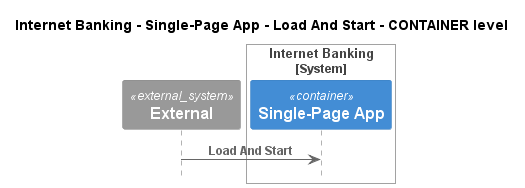

The diagram above was rendered by PlantUML. Its source (embedded in the PNG):
@startuml
!pragma layout smetana
!include ..\..\..\..\..\..\.c4s\C4_Sequence.puml

title Internet Banking - Single-Page App - Load And Start - CONTAINER level

System_Ext(C4InterFlow.SoftwareSystems.ExternalSystem, "External", "")

System_Boundary(BigBankPlc.SoftwareSystems.InternetBanking, "Internet Banking")
    Container(BigBankPlc.SoftwareSystems.InternetBanking.Containers.SinglePageApp, "Single-Page App", "", "")
Boundary_End()

Rel(C4InterFlow.SoftwareSystems.ExternalSystem, BigBankPlc.SoftwareSystems.InternetBanking.Containers.SinglePageApp, "Load And Start")


@enduml